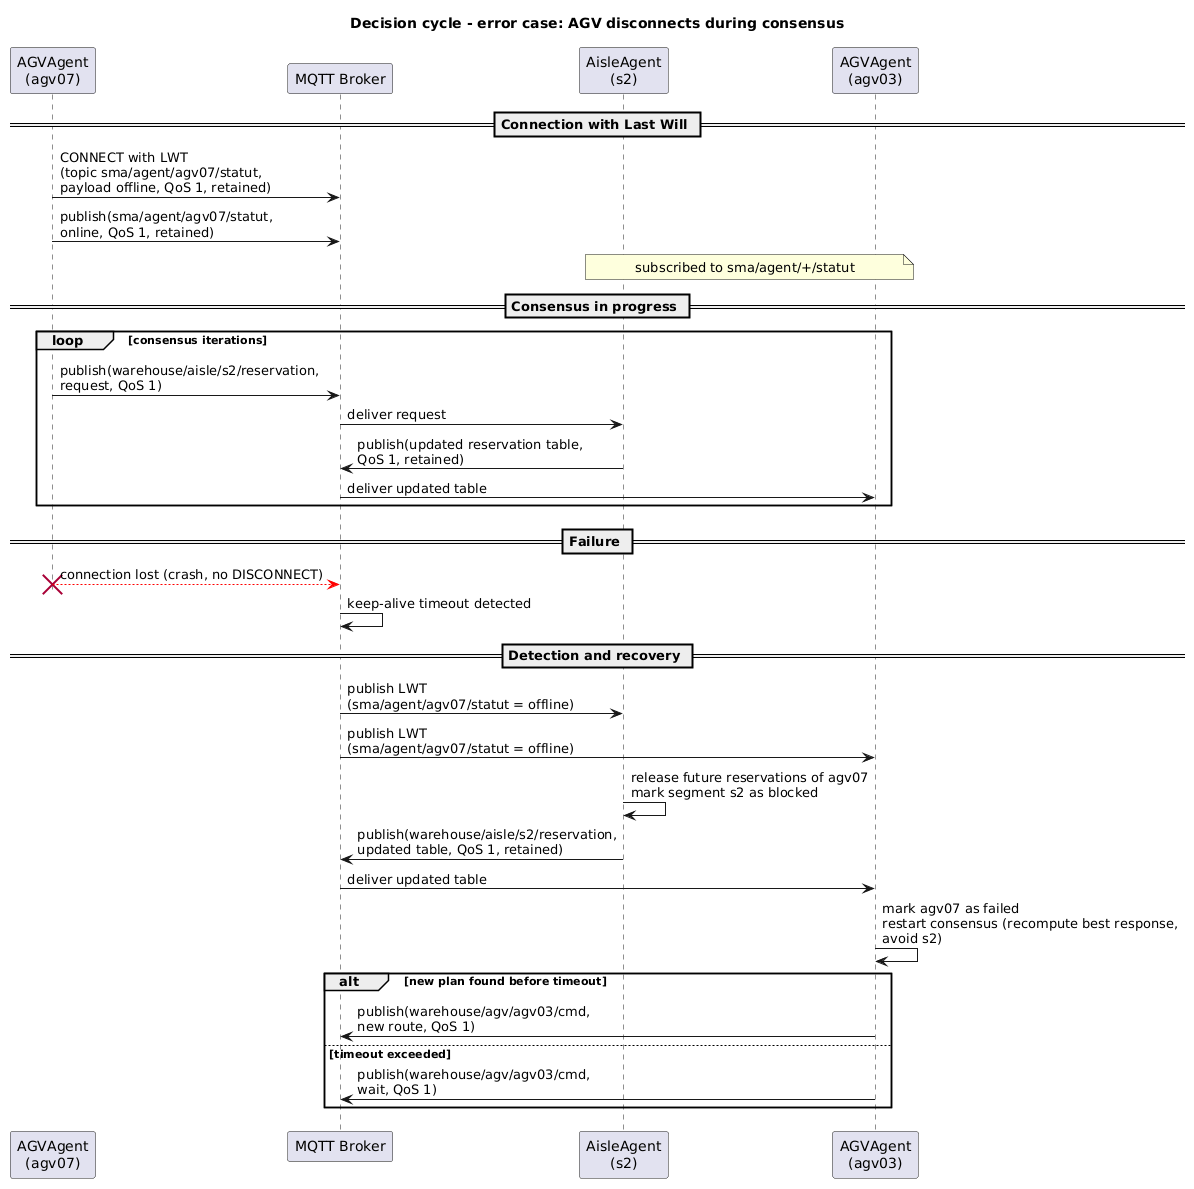

The diagram above was rendered by PlantUML. Its source (embedded in the PNG):
@startuml
title Decision cycle - error case: AGV disconnects during consensus

participant "AGVAgent\n(agv07)" as A7
participant "MQTT Broker" as B
participant "AisleAgent\n(s2)" as AA
participant "AGVAgent\n(agv03)" as A3

== Connection with Last Will ==
A7 -> B : CONNECT with LWT\n(topic sma/agent/agv07/statut,\npayload offline, QoS 1, retained)
A7 -> B : publish(sma/agent/agv07/statut,\nonline, QoS 1, retained)
note over AA, A3 : subscribed to sma/agent/+/statut

== Consensus in progress ==
loop consensus iterations
  A7 -> B : publish(warehouse/aisle/s2/reservation,\nrequest, QoS 1)
  B -> AA : deliver request
  AA -> B : publish(updated reservation table,\nQoS 1, retained)
  B -> A3 : deliver updated table
end

== Failure ==
A7 -[#red]-> B : connection lost (crash, no DISCONNECT)
destroy A7
B -> B : keep-alive timeout detected

== Detection and recovery ==
B -> AA : publish LWT\n(sma/agent/agv07/statut = offline)
B -> A3 : publish LWT\n(sma/agent/agv07/statut = offline)

AA -> AA : release future reservations of agv07\nmark segment s2 as blocked
AA -> B : publish(warehouse/aisle/s2/reservation,\nupdated table, QoS 1, retained)
B -> A3 : deliver updated table

A3 -> A3 : mark agv07 as failed\nrestart consensus (recompute best response,\navoid s2)

alt new plan found before timeout
  A3 -> B : publish(warehouse/agv/agv03/cmd,\nnew route, QoS 1)
else timeout exceeded
  A3 -> B : publish(warehouse/agv/agv03/cmd,\nwait, QoS 1)
end
@enduml